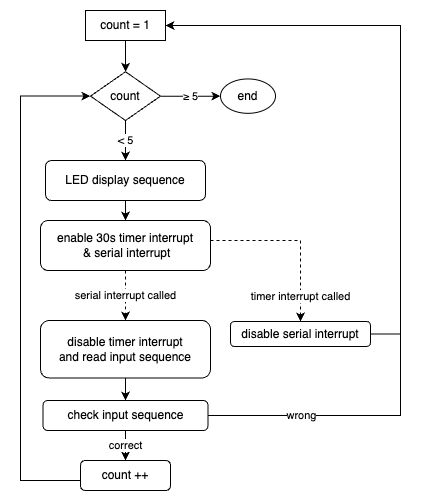

The diagram above was exported from draw.io. Its source (the exported page's mxGraphModel, read from the mxfile embedded in the PNG):
<mxGraphModel dx="977" dy="569" grid="1" gridSize="10" guides="1" tooltips="1" connect="1" arrows="1" fold="1" page="1" pageScale="1" pageWidth="1169" pageHeight="827" math="0" shadow="0">
  <root>
    <mxCell id="0" />
    <mxCell id="1" parent="0" />
    <mxCell id="dDA1HF60i7IzQ7WPNZJU-26" value="" style="rounded=0;whiteSpace=wrap;html=1;strokeColor=none;" vertex="1" parent="1">
      <mxGeometry x="180" y="80" width="430" height="500" as="geometry" />
    </mxCell>
    <mxCell id="dDA1HF60i7IzQ7WPNZJU-6" style="edgeStyle=orthogonalEdgeStyle;rounded=0;orthogonalLoop=1;jettySize=auto;html=1;" edge="1" parent="1" source="dDA1HF60i7IzQ7WPNZJU-2" target="dDA1HF60i7IzQ7WPNZJU-5">
      <mxGeometry relative="1" as="geometry" />
    </mxCell>
    <mxCell id="dDA1HF60i7IzQ7WPNZJU-2" value="LED display sequence" style="rounded=1;whiteSpace=wrap;html=1;" vertex="1" parent="1">
      <mxGeometry x="225" y="240" width="160" height="40" as="geometry" />
    </mxCell>
    <mxCell id="dDA1HF60i7IzQ7WPNZJU-8" value="timer interrupt called" style="edgeStyle=orthogonalEdgeStyle;rounded=0;orthogonalLoop=1;jettySize=auto;html=1;dashed=1;" edge="1" parent="1" source="dDA1HF60i7IzQ7WPNZJU-5" target="dDA1HF60i7IzQ7WPNZJU-7">
      <mxGeometry x="0.7062" relative="1" as="geometry">
        <Array as="points">
          <mxPoint x="480" y="320" />
        </Array>
        <mxPoint as="offset" />
      </mxGeometry>
    </mxCell>
    <mxCell id="dDA1HF60i7IzQ7WPNZJU-16" value="serial interrupt called" style="edgeStyle=orthogonalEdgeStyle;rounded=0;orthogonalLoop=1;jettySize=auto;html=1;dashed=1;" edge="1" parent="1" source="dDA1HF60i7IzQ7WPNZJU-5" target="dDA1HF60i7IzQ7WPNZJU-15">
      <mxGeometry relative="1" as="geometry" />
    </mxCell>
    <mxCell id="dDA1HF60i7IzQ7WPNZJU-5" value="enable 30s timer interrupt&lt;br&gt;&amp;nbsp;&amp;amp; serial interrupt" style="rounded=1;whiteSpace=wrap;html=1;" vertex="1" parent="1">
      <mxGeometry x="220" y="300" width="170" height="50" as="geometry" />
    </mxCell>
    <mxCell id="dDA1HF60i7IzQ7WPNZJU-14" style="edgeStyle=orthogonalEdgeStyle;rounded=0;orthogonalLoop=1;jettySize=auto;html=1;entryX=1;entryY=0.5;entryDx=0;entryDy=0;" edge="1" parent="1" source="dDA1HF60i7IzQ7WPNZJU-7" target="dDA1HF60i7IzQ7WPNZJU-9">
      <mxGeometry relative="1" as="geometry">
        <Array as="points">
          <mxPoint x="580" y="413" />
          <mxPoint x="580" y="105" />
        </Array>
      </mxGeometry>
    </mxCell>
    <mxCell id="dDA1HF60i7IzQ7WPNZJU-7" value="disable serial interrupt" style="rounded=1;whiteSpace=wrap;html=1;" vertex="1" parent="1">
      <mxGeometry x="410" y="401" width="140" height="25" as="geometry" />
    </mxCell>
    <mxCell id="dDA1HF60i7IzQ7WPNZJU-13" style="edgeStyle=orthogonalEdgeStyle;rounded=0;orthogonalLoop=1;jettySize=auto;html=1;entryX=0.5;entryY=0;entryDx=0;entryDy=0;" edge="1" parent="1" source="dDA1HF60i7IzQ7WPNZJU-9" target="dDA1HF60i7IzQ7WPNZJU-18">
      <mxGeometry relative="1" as="geometry">
        <mxPoint x="305" y="160" as="targetPoint" />
      </mxGeometry>
    </mxCell>
    <mxCell id="dDA1HF60i7IzQ7WPNZJU-9" value="count = 1" style="rounded=0;whiteSpace=wrap;html=1;" vertex="1" parent="1">
      <mxGeometry x="265" y="90" width="80" height="30" as="geometry" />
    </mxCell>
    <mxCell id="dDA1HF60i7IzQ7WPNZJU-20" value="wrong" style="edgeStyle=orthogonalEdgeStyle;rounded=0;orthogonalLoop=1;jettySize=auto;html=1;entryX=1;entryY=0.5;entryDx=0;entryDy=0;" edge="1" parent="1" source="dDA1HF60i7IzQ7WPNZJU-29" target="dDA1HF60i7IzQ7WPNZJU-9">
      <mxGeometry x="-0.7737" relative="1" as="geometry">
        <Array as="points">
          <mxPoint x="580" y="495" />
          <mxPoint x="580" y="105" />
        </Array>
        <mxPoint as="offset" />
      </mxGeometry>
    </mxCell>
    <mxCell id="dDA1HF60i7IzQ7WPNZJU-30" style="edgeStyle=orthogonalEdgeStyle;rounded=0;orthogonalLoop=1;jettySize=auto;html=1;" edge="1" parent="1" source="dDA1HF60i7IzQ7WPNZJU-15" target="dDA1HF60i7IzQ7WPNZJU-29">
      <mxGeometry relative="1" as="geometry" />
    </mxCell>
    <mxCell id="dDA1HF60i7IzQ7WPNZJU-15" value="disable timer interrupt&lt;br&gt;and read input sequence" style="rounded=1;whiteSpace=wrap;html=1;" vertex="1" parent="1">
      <mxGeometry x="220" y="400" width="170" height="57.5" as="geometry" />
    </mxCell>
    <mxCell id="dDA1HF60i7IzQ7WPNZJU-19" value="&amp;lt; 5" style="edgeStyle=orthogonalEdgeStyle;rounded=0;orthogonalLoop=1;jettySize=auto;html=1;exitX=0.5;exitY=1;exitDx=0;exitDy=0;" edge="1" parent="1" source="dDA1HF60i7IzQ7WPNZJU-18" target="dDA1HF60i7IzQ7WPNZJU-2">
      <mxGeometry relative="1" as="geometry">
        <mxPoint x="284.9999999999998" y="199.9999999999999" as="sourcePoint" />
      </mxGeometry>
    </mxCell>
    <mxCell id="dDA1HF60i7IzQ7WPNZJU-25" value="≥ 5" style="edgeStyle=orthogonalEdgeStyle;rounded=0;orthogonalLoop=1;jettySize=auto;html=1;" edge="1" parent="1" source="dDA1HF60i7IzQ7WPNZJU-18" target="dDA1HF60i7IzQ7WPNZJU-24">
      <mxGeometry relative="1" as="geometry" />
    </mxCell>
    <mxCell id="dDA1HF60i7IzQ7WPNZJU-18" value="count" style="rhombus;whiteSpace=wrap;html=1;" vertex="1" parent="1">
      <mxGeometry x="270" y="151.25" width="70" height="48.75" as="geometry" />
    </mxCell>
    <mxCell id="dDA1HF60i7IzQ7WPNZJU-23" style="edgeStyle=orthogonalEdgeStyle;rounded=0;orthogonalLoop=1;jettySize=auto;html=1;entryX=0;entryY=0.5;entryDx=0;entryDy=0;" edge="1" parent="1" source="dDA1HF60i7IzQ7WPNZJU-21" target="dDA1HF60i7IzQ7WPNZJU-18">
      <mxGeometry relative="1" as="geometry">
        <Array as="points">
          <mxPoint x="200" y="560" />
          <mxPoint x="200" y="176" />
        </Array>
      </mxGeometry>
    </mxCell>
    <mxCell id="dDA1HF60i7IzQ7WPNZJU-21" value="count ++" style="rounded=1;whiteSpace=wrap;html=1;" vertex="1" parent="1">
      <mxGeometry x="260" y="540" width="90" height="30" as="geometry" />
    </mxCell>
    <mxCell id="dDA1HF60i7IzQ7WPNZJU-24" value="end" style="ellipse;whiteSpace=wrap;html=1;" vertex="1" parent="1">
      <mxGeometry x="400" y="158.44" width="55" height="34.38" as="geometry" />
    </mxCell>
    <mxCell id="dDA1HF60i7IzQ7WPNZJU-31" value="correct" style="edgeStyle=orthogonalEdgeStyle;rounded=0;orthogonalLoop=1;jettySize=auto;html=1;" edge="1" parent="1" source="dDA1HF60i7IzQ7WPNZJU-29" target="dDA1HF60i7IzQ7WPNZJU-21">
      <mxGeometry relative="1" as="geometry" />
    </mxCell>
    <mxCell id="dDA1HF60i7IzQ7WPNZJU-29" value="check input sequence" style="rounded=1;whiteSpace=wrap;html=1;" vertex="1" parent="1">
      <mxGeometry x="222.5" y="480" width="165" height="30" as="geometry" />
    </mxCell>
  </root>
</mxGraphModel>